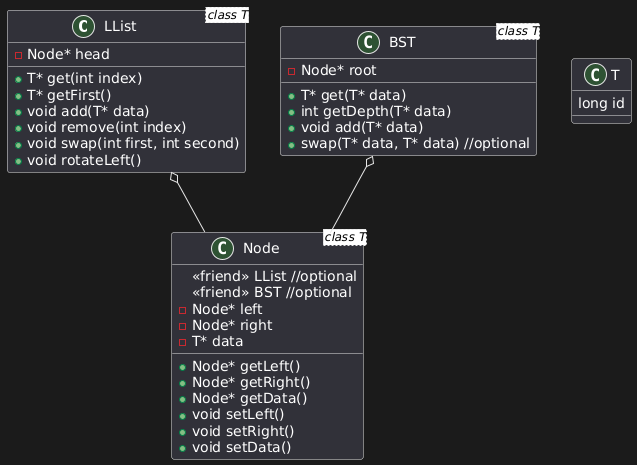

The diagram above was rendered by PlantUML. Its source (embedded in the PNG):
@startuml
class LList<class T>
class BST<class T>
class Node<class T>
class T

LList o-- Node
BST o-- Node

LList : - Node* head
LList : +T* get(int index)
LList : +T* getFirst()
LList : +void add(T* data)
LList : +void remove(int index)
LList : +void swap(int first, int second)
LList : +void rotateLeft()


BST : -Node* root
BST : +T* get(T* data)
BST : +int getDepth(T* data)
BST : +void add(T* data)
BST : +swap(T* data, T* data) //optional


Node : <<friend>> LList //optional
Node : <<friend>> BST //optional
Node : -Node* left
Node : -Node* right
Node : -T* data
Node : +Node* getLeft()
Node : +Node* getRight()
Node : +Node* getData()
Node : +void setLeft()
Node : +void setRight()
Node : +void setData()

T : long id
@enduml